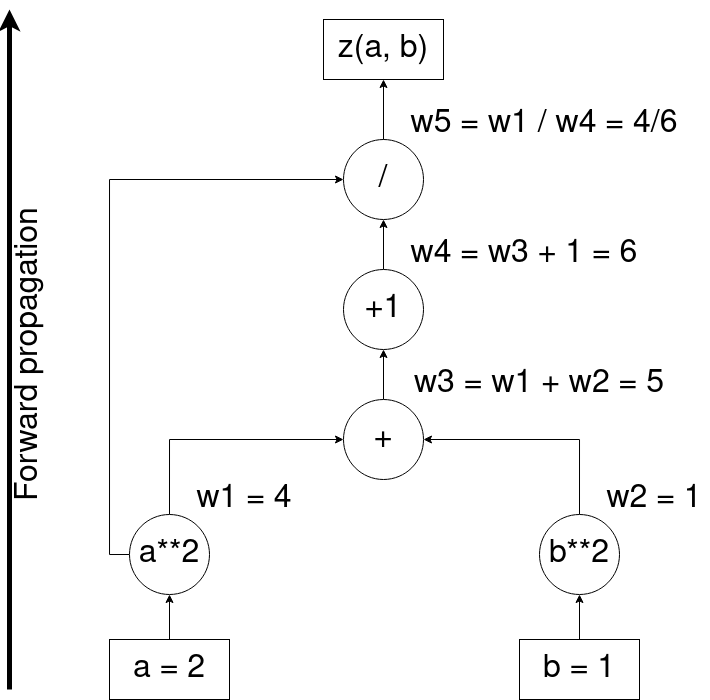

The diagram above was exported from draw.io. Its source (the exported page's mxGraphModel, read from the mxfile embedded in the PNG):
<mxGraphModel dx="815" dy="454" grid="1" gridSize="10" guides="1" tooltips="1" connect="1" arrows="1" fold="1" page="1" pageScale="1" pageWidth="827" pageHeight="1169" math="0" shadow="0">
  <root>
    <mxCell id="0" />
    <mxCell id="1" parent="0" />
    <mxCell id="zaQIHr-iGxe91vM9qPk_-1" value="&lt;font style=&quot;font-size: 32px;&quot;&gt;/&lt;/font&gt;" style="ellipse;whiteSpace=wrap;html=1;aspect=fixed;" vertex="1" parent="1">
      <mxGeometry x="374" y="170" width="80" height="80" as="geometry" />
    </mxCell>
    <mxCell id="zaQIHr-iGxe91vM9qPk_-2" value="&lt;font style=&quot;font-size: 32px;&quot;&gt;z(a, b)&lt;/font&gt;" style="rounded=0;whiteSpace=wrap;html=1;" vertex="1" parent="1">
      <mxGeometry x="354" y="50" width="120" height="60" as="geometry" />
    </mxCell>
    <mxCell id="zaQIHr-iGxe91vM9qPk_-3" value="" style="endArrow=classic;html=1;rounded=0;entryX=0.5;entryY=1;entryDx=0;entryDy=0;exitX=0.5;exitY=0;exitDx=0;exitDy=0;" edge="1" parent="1" source="zaQIHr-iGxe91vM9qPk_-1" target="zaQIHr-iGxe91vM9qPk_-2">
      <mxGeometry width="50" height="50" relative="1" as="geometry">
        <mxPoint x="400" y="400" as="sourcePoint" />
        <mxPoint x="450" y="350" as="targetPoint" />
      </mxGeometry>
    </mxCell>
    <mxCell id="zaQIHr-iGxe91vM9qPk_-10" style="edgeStyle=orthogonalEdgeStyle;rounded=0;orthogonalLoop=1;jettySize=auto;html=1;exitX=0.5;exitY=0;exitDx=0;exitDy=0;entryX=0.5;entryY=1;entryDx=0;entryDy=0;" edge="1" parent="1" source="zaQIHr-iGxe91vM9qPk_-4" target="zaQIHr-iGxe91vM9qPk_-6">
      <mxGeometry relative="1" as="geometry" />
    </mxCell>
    <mxCell id="zaQIHr-iGxe91vM9qPk_-4" value="&lt;font style=&quot;font-size: 32px;&quot;&gt;a = 2&lt;/font&gt;" style="rounded=0;whiteSpace=wrap;html=1;strokeWidth=1;" vertex="1" parent="1">
      <mxGeometry x="140" y="670" width="120" height="60" as="geometry" />
    </mxCell>
    <mxCell id="zaQIHr-iGxe91vM9qPk_-11" style="edgeStyle=orthogonalEdgeStyle;rounded=0;orthogonalLoop=1;jettySize=auto;html=1;entryX=0.5;entryY=1;entryDx=0;entryDy=0;" edge="1" parent="1" source="zaQIHr-iGxe91vM9qPk_-5" target="zaQIHr-iGxe91vM9qPk_-7">
      <mxGeometry relative="1" as="geometry" />
    </mxCell>
    <mxCell id="zaQIHr-iGxe91vM9qPk_-5" value="&lt;font style=&quot;font-size: 32px;&quot;&gt;b = 1&lt;/font&gt;" style="rounded=0;whiteSpace=wrap;html=1;" vertex="1" parent="1">
      <mxGeometry x="550" y="670" width="120" height="60" as="geometry" />
    </mxCell>
    <mxCell id="zaQIHr-iGxe91vM9qPk_-16" style="edgeStyle=orthogonalEdgeStyle;rounded=0;orthogonalLoop=1;jettySize=auto;html=1;exitX=0.5;exitY=0;exitDx=0;exitDy=0;entryX=0;entryY=0.5;entryDx=0;entryDy=0;" edge="1" parent="1" source="zaQIHr-iGxe91vM9qPk_-6" target="zaQIHr-iGxe91vM9qPk_-12">
      <mxGeometry relative="1" as="geometry" />
    </mxCell>
    <mxCell id="zaQIHr-iGxe91vM9qPk_-20" style="edgeStyle=orthogonalEdgeStyle;rounded=0;orthogonalLoop=1;jettySize=auto;html=1;exitX=0;exitY=0.5;exitDx=0;exitDy=0;entryX=0;entryY=0.5;entryDx=0;entryDy=0;" edge="1" parent="1" source="zaQIHr-iGxe91vM9qPk_-6" target="zaQIHr-iGxe91vM9qPk_-1">
      <mxGeometry relative="1" as="geometry" />
    </mxCell>
    <mxCell id="zaQIHr-iGxe91vM9qPk_-6" value="&lt;font style=&quot;font-size: 32px;&quot;&gt;a**2&lt;/font&gt;" style="ellipse;whiteSpace=wrap;html=1;aspect=fixed;" vertex="1" parent="1">
      <mxGeometry x="160" y="545" width="80" height="80" as="geometry" />
    </mxCell>
    <mxCell id="zaQIHr-iGxe91vM9qPk_-17" style="edgeStyle=orthogonalEdgeStyle;rounded=0;orthogonalLoop=1;jettySize=auto;html=1;exitX=0.5;exitY=0;exitDx=0;exitDy=0;entryX=1;entryY=0.5;entryDx=0;entryDy=0;" edge="1" parent="1" source="zaQIHr-iGxe91vM9qPk_-7" target="zaQIHr-iGxe91vM9qPk_-12">
      <mxGeometry relative="1" as="geometry" />
    </mxCell>
    <mxCell id="zaQIHr-iGxe91vM9qPk_-7" value="&lt;font style=&quot;font-size: 32px;&quot;&gt;b**2&lt;/font&gt;" style="ellipse;whiteSpace=wrap;html=1;aspect=fixed;" vertex="1" parent="1">
      <mxGeometry x="570" y="545" width="80" height="80" as="geometry" />
    </mxCell>
    <mxCell id="zaQIHr-iGxe91vM9qPk_-18" style="edgeStyle=orthogonalEdgeStyle;rounded=0;orthogonalLoop=1;jettySize=auto;html=1;exitX=0.5;exitY=0;exitDx=0;exitDy=0;entryX=0.5;entryY=1;entryDx=0;entryDy=0;" edge="1" parent="1" source="zaQIHr-iGxe91vM9qPk_-12" target="zaQIHr-iGxe91vM9qPk_-13">
      <mxGeometry relative="1" as="geometry" />
    </mxCell>
    <mxCell id="zaQIHr-iGxe91vM9qPk_-12" value="&lt;font style=&quot;font-size: 32px;&quot;&gt;+&lt;/font&gt;" style="ellipse;whiteSpace=wrap;html=1;aspect=fixed;" vertex="1" parent="1">
      <mxGeometry x="374" y="430" width="80" height="80" as="geometry" />
    </mxCell>
    <mxCell id="zaQIHr-iGxe91vM9qPk_-19" style="edgeStyle=orthogonalEdgeStyle;rounded=0;orthogonalLoop=1;jettySize=auto;html=1;exitX=0.5;exitY=0;exitDx=0;exitDy=0;entryX=0.5;entryY=1;entryDx=0;entryDy=0;" edge="1" parent="1" source="zaQIHr-iGxe91vM9qPk_-13" target="zaQIHr-iGxe91vM9qPk_-1">
      <mxGeometry relative="1" as="geometry" />
    </mxCell>
    <mxCell id="zaQIHr-iGxe91vM9qPk_-13" value="&lt;font style=&quot;font-size: 32px;&quot;&gt;+1&lt;/font&gt;" style="ellipse;whiteSpace=wrap;html=1;aspect=fixed;" vertex="1" parent="1">
      <mxGeometry x="374" y="300" width="80" height="80" as="geometry" />
    </mxCell>
    <mxCell id="zaQIHr-iGxe91vM9qPk_-21" value="&lt;font style=&quot;font-size: 32px;&quot;&gt;w5 = w1 / w4 = 4/6&lt;/font&gt;" style="text;html=1;align=center;verticalAlign=middle;whiteSpace=wrap;rounded=0;" vertex="1" parent="1">
      <mxGeometry x="440" y="140" width="270" height="30" as="geometry" />
    </mxCell>
    <mxCell id="zaQIHr-iGxe91vM9qPk_-22" value="&lt;font style=&quot;font-size: 32px;&quot;&gt;w4 = w3 + 1 = 6&lt;/font&gt;" style="text;html=1;align=center;verticalAlign=middle;whiteSpace=wrap;rounded=0;" vertex="1" parent="1">
      <mxGeometry x="440" y="270" width="230" height="30" as="geometry" />
    </mxCell>
    <mxCell id="zaQIHr-iGxe91vM9qPk_-23" value="&lt;font style=&quot;font-size: 32px;&quot;&gt;w3 = w1 + w2 = 5&lt;/font&gt;" style="text;html=1;align=center;verticalAlign=middle;whiteSpace=wrap;rounded=0;" vertex="1" parent="1">
      <mxGeometry x="440" y="400" width="260" height="30" as="geometry" />
    </mxCell>
    <mxCell id="zaQIHr-iGxe91vM9qPk_-24" value="&lt;font style=&quot;font-size: 32px;&quot;&gt;w1 = 4&lt;/font&gt;" style="text;html=1;align=center;verticalAlign=middle;whiteSpace=wrap;rounded=0;" vertex="1" parent="1">
      <mxGeometry x="220" y="515" width="110" height="30" as="geometry" />
    </mxCell>
    <mxCell id="zaQIHr-iGxe91vM9qPk_-25" value="&lt;font style=&quot;font-size: 32px;&quot;&gt;w2 = 1&lt;/font&gt;" style="text;html=1;align=center;verticalAlign=middle;whiteSpace=wrap;rounded=0;" vertex="1" parent="1">
      <mxGeometry x="630" y="515" width="110" height="30" as="geometry" />
    </mxCell>
    <mxCell id="zaQIHr-iGxe91vM9qPk_-27" value="" style="endArrow=classic;html=1;rounded=0;strokeWidth=5;" edge="1" parent="1">
      <mxGeometry width="50" height="50" relative="1" as="geometry">
        <mxPoint x="40" y="720" as="sourcePoint" />
        <mxPoint x="40" y="40" as="targetPoint" />
      </mxGeometry>
    </mxCell>
    <mxCell id="zaQIHr-iGxe91vM9qPk_-28" value="&lt;font style=&quot;font-size: 32px;&quot;&gt;Forward propagation&lt;/font&gt;" style="text;html=1;align=center;verticalAlign=middle;whiteSpace=wrap;rounded=0;rotation=-90;" vertex="1" parent="1">
      <mxGeometry x="-90" y="370" width="300" height="30" as="geometry" />
    </mxCell>
  </root>
</mxGraphModel>